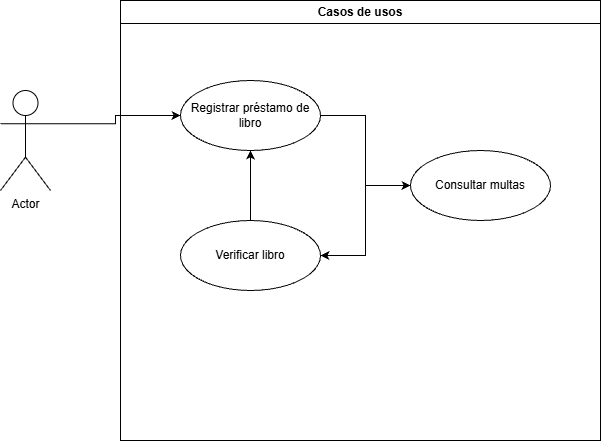

The diagram above was exported from draw.io. Its source (the exported page's mxGraphModel, read from the mxfile embedded in the PNG):
<mxGraphModel dx="1042" dy="527" grid="1" gridSize="10" guides="1" tooltips="1" connect="1" arrows="1" fold="1" page="1" pageScale="1" pageWidth="827" pageHeight="1169" math="0" shadow="0">
  <root>
    <mxCell id="0" />
    <mxCell id="1" parent="0" />
    <mxCell id="vNeniaBFQUvvEhWrqXuJ-6" edge="1" parent="1" source="vNeniaBFQUvvEhWrqXuJ-3" style="edgeStyle=orthogonalEdgeStyle;rounded=0;orthogonalLoop=1;jettySize=auto;html=1;" target="vNeniaBFQUvvEhWrqXuJ-5" value="">
      <mxGeometry relative="1" as="geometry" />
    </mxCell>
    <mxCell id="vNeniaBFQUvvEhWrqXuJ-3" parent="1" style="rounded=1;whiteSpace=wrap;html=1;" value="Ingresar datos del libro y del estudiante" vertex="1">
      <mxGeometry height="60" width="120" x="80" y="10" as="geometry" />
    </mxCell>
    <mxCell id="vNeniaBFQUvvEhWrqXuJ-22" edge="1" parent="1" source="vNeniaBFQUvvEhWrqXuJ-4" style="edgeStyle=orthogonalEdgeStyle;rounded=0;orthogonalLoop=1;jettySize=auto;html=1;" target="vNeniaBFQUvvEhWrqXuJ-21" value="">
      <mxGeometry relative="1" as="geometry" />
    </mxCell>
    <mxCell id="vNeniaBFQUvvEhWrqXuJ-4" parent="1" style="rounded=1;whiteSpace=wrap;html=1;" value="Registrar Préstamo y Fecha de evaluación" vertex="1">
      <mxGeometry height="60" width="120" x="80" y="400" as="geometry" />
    </mxCell>
    <mxCell id="vNeniaBFQUvvEhWrqXuJ-11" edge="1" parent="1" source="vNeniaBFQUvvEhWrqXuJ-5" style="edgeStyle=orthogonalEdgeStyle;rounded=0;orthogonalLoop=1;jettySize=auto;html=1;" target="vNeniaBFQUvvEhWrqXuJ-10" value="">
      <mxGeometry relative="1" as="geometry" />
    </mxCell>
    <mxCell id="vNeniaBFQUvvEhWrqXuJ-14" edge="1" parent="1" source="vNeniaBFQUvvEhWrqXuJ-5" style="edgeStyle=orthogonalEdgeStyle;rounded=0;orthogonalLoop=1;jettySize=auto;html=1;" target="vNeniaBFQUvvEhWrqXuJ-13" value="">
      <mxGeometry relative="1" as="geometry" />
    </mxCell>
    <mxCell id="vNeniaBFQUvvEhWrqXuJ-5" parent="1" style="rhombus;whiteSpace=wrap;html=1;rounded=1;" value="Libro disponible?" vertex="1">
      <mxGeometry height="80" width="80" x="100" y="110" as="geometry" />
    </mxCell>
    <mxCell id="vNeniaBFQUvvEhWrqXuJ-12" edge="1" parent="1" source="vNeniaBFQUvvEhWrqXuJ-10" style="edgeStyle=orthogonalEdgeStyle;rounded=0;orthogonalLoop=1;jettySize=auto;html=1;entryX=0.5;entryY=0;entryDx=0;entryDy=0;" target="vNeniaBFQUvvEhWrqXuJ-4">
      <mxGeometry relative="1" as="geometry" />
    </mxCell>
    <mxCell id="vNeniaBFQUvvEhWrqXuJ-16" edge="1" parent="1" source="vNeniaBFQUvvEhWrqXuJ-10" style="edgeStyle=orthogonalEdgeStyle;rounded=0;orthogonalLoop=1;jettySize=auto;html=1;" target="vNeniaBFQUvvEhWrqXuJ-15" value="">
      <mxGeometry relative="1" as="geometry" />
    </mxCell>
    <mxCell id="vNeniaBFQUvvEhWrqXuJ-10" parent="1" style="rhombus;whiteSpace=wrap;html=1;rounded=1;" value="Tiene multas o limite excedido?" vertex="1">
      <mxGeometry height="80" width="80" x="100" y="250" as="geometry" />
    </mxCell>
    <mxCell id="vNeniaBFQUvvEhWrqXuJ-13" parent="1" style="whiteSpace=wrap;html=1;rounded=1;" value="Notificar NO disponibildad" vertex="1">
      <mxGeometry height="60" width="120" x="354" y="120" as="geometry" />
    </mxCell>
    <mxCell id="vNeniaBFQUvvEhWrqXuJ-15" parent="1" style="whiteSpace=wrap;html=1;rounded=1;" value="Notificar impedimento de préstamo" vertex="1">
      <mxGeometry height="60" width="120" x="354" y="260" as="geometry" />
    </mxCell>
    <mxCell id="vNeniaBFQUvvEhWrqXuJ-17" parent="1" style="text;html=1;whiteSpace=wrap;strokeColor=none;fillColor=none;align=center;verticalAlign=middle;rounded=0;" value="si no" vertex="1">
      <mxGeometry height="30" width="60" x="290" y="120" as="geometry" />
    </mxCell>
    <mxCell id="vNeniaBFQUvvEhWrqXuJ-18" parent="1" style="text;html=1;whiteSpace=wrap;strokeColor=none;fillColor=none;align=center;verticalAlign=middle;rounded=0;" value="si no" vertex="1">
      <mxGeometry height="30" width="60" x="290" y="260" as="geometry" />
    </mxCell>
    <mxCell id="vNeniaBFQUvvEhWrqXuJ-19" parent="1" style="text;html=1;whiteSpace=wrap;strokeColor=none;fillColor=none;align=center;verticalAlign=middle;rounded=0;" value="si si" vertex="1">
      <mxGeometry height="30" width="60" x="150" y="220" as="geometry" />
    </mxCell>
    <mxCell id="vNeniaBFQUvvEhWrqXuJ-20" parent="1" style="text;html=1;whiteSpace=wrap;strokeColor=none;fillColor=none;align=center;verticalAlign=middle;rounded=0;" value="si si" vertex="1">
      <mxGeometry height="30" width="60" x="150" y="370" as="geometry" />
    </mxCell>
    <mxCell id="vNeniaBFQUvvEhWrqXuJ-21" parent="1" style="whiteSpace=wrap;html=1;rounded=1;" value="Actualizar Estado del&lt;div&gt;Libro a Prestado&lt;/div&gt;" vertex="1">
      <mxGeometry height="60" width="120" x="80" y="540" as="geometry" />
    </mxCell>
  </root>
</mxGraphModel>